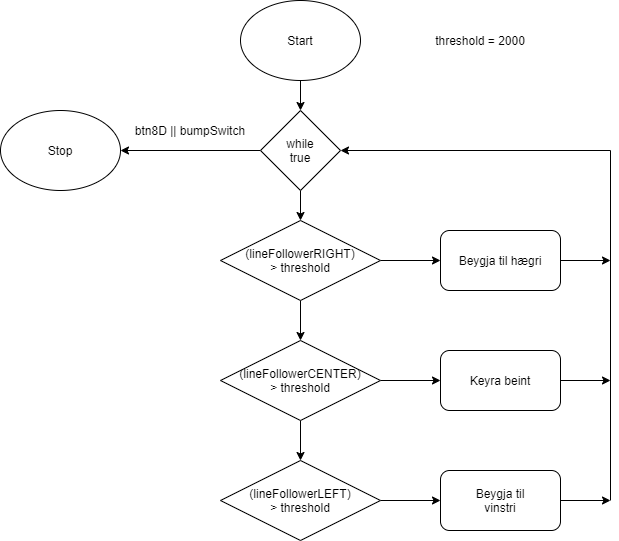

The diagram above was exported from draw.io. Its source (the exported page's mxGraphModel, read from the mxfile embedded in the PNG):
<mxGraphModel dx="782" dy="436" grid="1" gridSize="10" guides="1" tooltips="1" connect="1" arrows="1" fold="1" page="1" pageScale="1" pageWidth="850" pageHeight="1100" math="0" shadow="0">
  <root>
    <mxCell id="0" />
    <mxCell id="1" parent="0" />
    <mxCell id="S7H8Yzs9Z_wLnRk857gf-11" style="edgeStyle=orthogonalEdgeStyle;rounded=0;orthogonalLoop=1;jettySize=auto;html=1;" edge="1" parent="1" source="S7H8Yzs9Z_wLnRk857gf-1" target="S7H8Yzs9Z_wLnRk857gf-3">
      <mxGeometry relative="1" as="geometry" />
    </mxCell>
    <mxCell id="S7H8Yzs9Z_wLnRk857gf-1" value="" style="ellipse;whiteSpace=wrap;html=1;" vertex="1" parent="1">
      <mxGeometry x="340" y="80" width="120" height="80" as="geometry" />
    </mxCell>
    <mxCell id="S7H8Yzs9Z_wLnRk857gf-2" value="Start" style="text;html=1;strokeColor=none;fillColor=none;align=center;verticalAlign=middle;whiteSpace=wrap;rounded=0;" vertex="1" parent="1">
      <mxGeometry x="380" y="110" width="40" height="20" as="geometry" />
    </mxCell>
    <mxCell id="S7H8Yzs9Z_wLnRk857gf-12" style="edgeStyle=orthogonalEdgeStyle;rounded=0;orthogonalLoop=1;jettySize=auto;html=1;entryX=0.5;entryY=0;entryDx=0;entryDy=0;" edge="1" parent="1" source="S7H8Yzs9Z_wLnRk857gf-3" target="S7H8Yzs9Z_wLnRk857gf-5">
      <mxGeometry relative="1" as="geometry" />
    </mxCell>
    <mxCell id="S7H8Yzs9Z_wLnRk857gf-37" style="edgeStyle=orthogonalEdgeStyle;rounded=0;orthogonalLoop=1;jettySize=auto;html=1;entryX=1;entryY=0.5;entryDx=0;entryDy=0;" edge="1" parent="1" source="S7H8Yzs9Z_wLnRk857gf-3" target="S7H8Yzs9Z_wLnRk857gf-34">
      <mxGeometry relative="1" as="geometry" />
    </mxCell>
    <mxCell id="S7H8Yzs9Z_wLnRk857gf-3" value="" style="rhombus;whiteSpace=wrap;html=1;" vertex="1" parent="1">
      <mxGeometry x="360" y="190" width="80" height="80" as="geometry" />
    </mxCell>
    <mxCell id="S7H8Yzs9Z_wLnRk857gf-4" value="while true" style="text;html=1;strokeColor=none;fillColor=none;align=center;verticalAlign=middle;whiteSpace=wrap;rounded=0;" vertex="1" parent="1">
      <mxGeometry x="380" y="220" width="40" height="20" as="geometry" />
    </mxCell>
    <mxCell id="S7H8Yzs9Z_wLnRk857gf-13" style="edgeStyle=orthogonalEdgeStyle;rounded=0;orthogonalLoop=1;jettySize=auto;html=1;entryX=0.5;entryY=0;entryDx=0;entryDy=0;" edge="1" parent="1" source="S7H8Yzs9Z_wLnRk857gf-5" target="S7H8Yzs9Z_wLnRk857gf-6">
      <mxGeometry relative="1" as="geometry" />
    </mxCell>
    <mxCell id="S7H8Yzs9Z_wLnRk857gf-19" style="edgeStyle=orthogonalEdgeStyle;rounded=0;orthogonalLoop=1;jettySize=auto;html=1;entryX=0;entryY=0.5;entryDx=0;entryDy=0;" edge="1" parent="1" source="S7H8Yzs9Z_wLnRk857gf-5" target="S7H8Yzs9Z_wLnRk857gf-15">
      <mxGeometry relative="1" as="geometry" />
    </mxCell>
    <mxCell id="S7H8Yzs9Z_wLnRk857gf-5" value="" style="rhombus;whiteSpace=wrap;html=1;" vertex="1" parent="1">
      <mxGeometry x="320" y="300" width="160" height="80" as="geometry" />
    </mxCell>
    <mxCell id="S7H8Yzs9Z_wLnRk857gf-14" style="edgeStyle=orthogonalEdgeStyle;rounded=0;orthogonalLoop=1;jettySize=auto;html=1;" edge="1" parent="1" source="S7H8Yzs9Z_wLnRk857gf-6" target="S7H8Yzs9Z_wLnRk857gf-7">
      <mxGeometry relative="1" as="geometry" />
    </mxCell>
    <mxCell id="S7H8Yzs9Z_wLnRk857gf-24" style="edgeStyle=orthogonalEdgeStyle;rounded=0;orthogonalLoop=1;jettySize=auto;html=1;entryX=0;entryY=0.5;entryDx=0;entryDy=0;" edge="1" parent="1" source="S7H8Yzs9Z_wLnRk857gf-6" target="S7H8Yzs9Z_wLnRk857gf-22">
      <mxGeometry relative="1" as="geometry" />
    </mxCell>
    <mxCell id="S7H8Yzs9Z_wLnRk857gf-6" value="" style="rhombus;whiteSpace=wrap;html=1;" vertex="1" parent="1">
      <mxGeometry x="320" y="420" width="160" height="80" as="geometry" />
    </mxCell>
    <mxCell id="S7H8Yzs9Z_wLnRk857gf-25" style="edgeStyle=orthogonalEdgeStyle;rounded=0;orthogonalLoop=1;jettySize=auto;html=1;entryX=0;entryY=0.5;entryDx=0;entryDy=0;" edge="1" parent="1" source="S7H8Yzs9Z_wLnRk857gf-7" target="S7H8Yzs9Z_wLnRk857gf-23">
      <mxGeometry relative="1" as="geometry" />
    </mxCell>
    <mxCell id="S7H8Yzs9Z_wLnRk857gf-7" value="" style="rhombus;whiteSpace=wrap;html=1;" vertex="1" parent="1">
      <mxGeometry x="320" y="540" width="160" height="80" as="geometry" />
    </mxCell>
    <mxCell id="S7H8Yzs9Z_wLnRk857gf-8" value="(lineFollowerCENTER) &amp;gt; threshold" style="text;html=1;strokeColor=none;fillColor=none;align=center;verticalAlign=middle;whiteSpace=wrap;rounded=0;" vertex="1" parent="1">
      <mxGeometry x="375" y="450" width="50" height="20" as="geometry" />
    </mxCell>
    <mxCell id="S7H8Yzs9Z_wLnRk857gf-9" value="threshold = 2000" style="text;html=1;strokeColor=none;fillColor=none;align=center;verticalAlign=middle;whiteSpace=wrap;rounded=0;" vertex="1" parent="1">
      <mxGeometry x="520" y="110" width="120" height="20" as="geometry" />
    </mxCell>
    <mxCell id="S7H8Yzs9Z_wLnRk857gf-31" style="edgeStyle=orthogonalEdgeStyle;rounded=0;orthogonalLoop=1;jettySize=auto;html=1;" edge="1" parent="1" source="S7H8Yzs9Z_wLnRk857gf-15">
      <mxGeometry relative="1" as="geometry">
        <mxPoint x="710" y="340" as="targetPoint" />
      </mxGeometry>
    </mxCell>
    <mxCell id="S7H8Yzs9Z_wLnRk857gf-15" value="" style="rounded=1;whiteSpace=wrap;html=1;" vertex="1" parent="1">
      <mxGeometry x="540" y="310" width="120" height="60" as="geometry" />
    </mxCell>
    <mxCell id="S7H8Yzs9Z_wLnRk857gf-16" value="(lineFollowerRIGHT) &amp;gt; threshold" style="text;html=1;strokeColor=none;fillColor=none;align=center;verticalAlign=middle;whiteSpace=wrap;rounded=0;" vertex="1" parent="1">
      <mxGeometry x="345" y="330" width="110" height="20" as="geometry" />
    </mxCell>
    <mxCell id="S7H8Yzs9Z_wLnRk857gf-20" value="Beygja til hægri" style="text;html=1;strokeColor=none;fillColor=none;align=center;verticalAlign=middle;whiteSpace=wrap;rounded=0;" vertex="1" parent="1">
      <mxGeometry x="555" y="330" width="90" height="20" as="geometry" />
    </mxCell>
    <mxCell id="S7H8Yzs9Z_wLnRk857gf-21" value="(lineFollowerLEFT) &amp;gt; threshold" style="text;html=1;strokeColor=none;fillColor=none;align=center;verticalAlign=middle;whiteSpace=wrap;rounded=0;" vertex="1" parent="1">
      <mxGeometry x="370" y="570" width="60" height="20" as="geometry" />
    </mxCell>
    <mxCell id="S7H8Yzs9Z_wLnRk857gf-30" style="edgeStyle=orthogonalEdgeStyle;rounded=0;orthogonalLoop=1;jettySize=auto;html=1;" edge="1" parent="1" source="S7H8Yzs9Z_wLnRk857gf-22">
      <mxGeometry relative="1" as="geometry">
        <mxPoint x="710" y="460" as="targetPoint" />
      </mxGeometry>
    </mxCell>
    <mxCell id="S7H8Yzs9Z_wLnRk857gf-22" value="" style="rounded=1;whiteSpace=wrap;html=1;" vertex="1" parent="1">
      <mxGeometry x="540" y="430" width="120" height="60" as="geometry" />
    </mxCell>
    <mxCell id="S7H8Yzs9Z_wLnRk857gf-29" style="edgeStyle=orthogonalEdgeStyle;rounded=0;orthogonalLoop=1;jettySize=auto;html=1;" edge="1" parent="1" source="S7H8Yzs9Z_wLnRk857gf-23">
      <mxGeometry relative="1" as="geometry">
        <mxPoint x="710" y="580" as="targetPoint" />
      </mxGeometry>
    </mxCell>
    <mxCell id="S7H8Yzs9Z_wLnRk857gf-23" value="" style="rounded=1;whiteSpace=wrap;html=1;" vertex="1" parent="1">
      <mxGeometry x="540" y="550" width="120" height="60" as="geometry" />
    </mxCell>
    <mxCell id="S7H8Yzs9Z_wLnRk857gf-26" value="Keyra beint" style="text;html=1;strokeColor=none;fillColor=none;align=center;verticalAlign=middle;whiteSpace=wrap;rounded=0;" vertex="1" parent="1">
      <mxGeometry x="565" y="450" width="70" height="20" as="geometry" />
    </mxCell>
    <mxCell id="S7H8Yzs9Z_wLnRk857gf-28" value="Beygja til vinstri" style="text;html=1;strokeColor=none;fillColor=none;align=center;verticalAlign=middle;whiteSpace=wrap;rounded=0;" vertex="1" parent="1">
      <mxGeometry x="570" y="570" width="60" height="20" as="geometry" />
    </mxCell>
    <mxCell id="S7H8Yzs9Z_wLnRk857gf-32" value="" style="endArrow=none;html=1;" edge="1" parent="1">
      <mxGeometry width="50" height="50" relative="1" as="geometry">
        <mxPoint x="710" y="580" as="sourcePoint" />
        <mxPoint x="710" y="230" as="targetPoint" />
      </mxGeometry>
    </mxCell>
    <mxCell id="S7H8Yzs9Z_wLnRk857gf-33" value="" style="endArrow=classic;html=1;entryX=1;entryY=0.5;entryDx=0;entryDy=0;" edge="1" parent="1" target="S7H8Yzs9Z_wLnRk857gf-3">
      <mxGeometry width="50" height="50" relative="1" as="geometry">
        <mxPoint x="710" y="230" as="sourcePoint" />
        <mxPoint x="620" y="410" as="targetPoint" />
      </mxGeometry>
    </mxCell>
    <mxCell id="S7H8Yzs9Z_wLnRk857gf-34" value="" style="ellipse;whiteSpace=wrap;html=1;" vertex="1" parent="1">
      <mxGeometry x="100" y="190" width="120" height="80" as="geometry" />
    </mxCell>
    <mxCell id="S7H8Yzs9Z_wLnRk857gf-35" value="Stop" style="text;html=1;strokeColor=none;fillColor=none;align=center;verticalAlign=middle;whiteSpace=wrap;rounded=0;" vertex="1" parent="1">
      <mxGeometry x="140" y="220" width="40" height="20" as="geometry" />
    </mxCell>
    <mxCell id="S7H8Yzs9Z_wLnRk857gf-38" value="btn8D || bumpSwitch" style="text;html=1;strokeColor=none;fillColor=none;align=center;verticalAlign=middle;whiteSpace=wrap;rounded=0;" vertex="1" parent="1">
      <mxGeometry x="230" y="200" width="120" height="20" as="geometry" />
    </mxCell>
  </root>
</mxGraphModel>